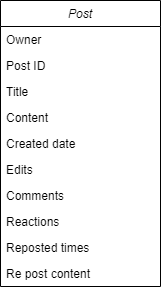

The diagram above was exported from draw.io. Its source (the exported page's mxGraphModel, read from the mxfile embedded in the PNG):
<mxGraphModel dx="1422" dy="786" grid="1" gridSize="10" guides="1" tooltips="1" connect="1" arrows="1" fold="1" page="1" pageScale="1" pageWidth="827" pageHeight="1169" math="0" shadow="0">
  <root>
    <mxCell id="WIyWlLk6GJQsqaUBKTNV-0" />
    <mxCell id="WIyWlLk6GJQsqaUBKTNV-1" parent="WIyWlLk6GJQsqaUBKTNV-0" />
    <mxCell id="zkfFHV4jXpPFQw0GAbJ--0" value="Post" style="swimlane;fontStyle=2;align=center;verticalAlign=top;childLayout=stackLayout;horizontal=1;startSize=26;horizontalStack=0;resizeParent=1;resizeLast=0;collapsible=1;marginBottom=0;rounded=0;shadow=0;strokeWidth=1;" parent="WIyWlLk6GJQsqaUBKTNV-1" vertex="1">
      <mxGeometry x="270" y="280" width="160" height="286" as="geometry">
        <mxRectangle x="230" y="140" width="160" height="26" as="alternateBounds" />
      </mxGeometry>
    </mxCell>
    <mxCell id="nnmDcBP1HyvBlfSKfcp_-7" value="Owner" style="text;align=left;verticalAlign=top;spacingLeft=4;spacingRight=4;overflow=hidden;rotatable=0;points=[[0,0.5],[1,0.5]];portConstraint=eastwest;rounded=0;shadow=0;html=0;" vertex="1" parent="zkfFHV4jXpPFQw0GAbJ--0">
      <mxGeometry y="26" width="160" height="26" as="geometry" />
    </mxCell>
    <mxCell id="nnmDcBP1HyvBlfSKfcp_-3" value="Post ID" style="text;align=left;verticalAlign=top;spacingLeft=4;spacingRight=4;overflow=hidden;rotatable=0;points=[[0,0.5],[1,0.5]];portConstraint=eastwest;rounded=0;shadow=0;html=0;" vertex="1" parent="zkfFHV4jXpPFQw0GAbJ--0">
      <mxGeometry y="52" width="160" height="26" as="geometry" />
    </mxCell>
    <mxCell id="zkfFHV4jXpPFQw0GAbJ--1" value="Title" style="text;align=left;verticalAlign=top;spacingLeft=4;spacingRight=4;overflow=hidden;rotatable=0;points=[[0,0.5],[1,0.5]];portConstraint=eastwest;" parent="zkfFHV4jXpPFQw0GAbJ--0" vertex="1">
      <mxGeometry y="78" width="160" height="26" as="geometry" />
    </mxCell>
    <mxCell id="zkfFHV4jXpPFQw0GAbJ--2" value="Content" style="text;align=left;verticalAlign=top;spacingLeft=4;spacingRight=4;overflow=hidden;rotatable=0;points=[[0,0.5],[1,0.5]];portConstraint=eastwest;rounded=0;shadow=0;html=0;" parent="zkfFHV4jXpPFQw0GAbJ--0" vertex="1">
      <mxGeometry y="104" width="160" height="26" as="geometry" />
    </mxCell>
    <mxCell id="zkfFHV4jXpPFQw0GAbJ--3" value="Created date" style="text;align=left;verticalAlign=top;spacingLeft=4;spacingRight=4;overflow=hidden;rotatable=0;points=[[0,0.5],[1,0.5]];portConstraint=eastwest;rounded=0;shadow=0;html=0;" parent="zkfFHV4jXpPFQw0GAbJ--0" vertex="1">
      <mxGeometry y="130" width="160" height="26" as="geometry" />
    </mxCell>
    <mxCell id="nnmDcBP1HyvBlfSKfcp_-0" value="Edits" style="text;align=left;verticalAlign=top;spacingLeft=4;spacingRight=4;overflow=hidden;rotatable=0;points=[[0,0.5],[1,0.5]];portConstraint=eastwest;rounded=0;shadow=0;html=0;" vertex="1" parent="zkfFHV4jXpPFQw0GAbJ--0">
      <mxGeometry y="156" width="160" height="26" as="geometry" />
    </mxCell>
    <mxCell id="nnmDcBP1HyvBlfSKfcp_-1" value="Comments" style="text;align=left;verticalAlign=top;spacingLeft=4;spacingRight=4;overflow=hidden;rotatable=0;points=[[0,0.5],[1,0.5]];portConstraint=eastwest;rounded=0;shadow=0;html=0;" vertex="1" parent="zkfFHV4jXpPFQw0GAbJ--0">
      <mxGeometry y="182" width="160" height="26" as="geometry" />
    </mxCell>
    <mxCell id="nnmDcBP1HyvBlfSKfcp_-2" value="Reactions" style="text;align=left;verticalAlign=top;spacingLeft=4;spacingRight=4;overflow=hidden;rotatable=0;points=[[0,0.5],[1,0.5]];portConstraint=eastwest;rounded=0;shadow=0;html=0;" vertex="1" parent="zkfFHV4jXpPFQw0GAbJ--0">
      <mxGeometry y="208" width="160" height="26" as="geometry" />
    </mxCell>
    <mxCell id="nnmDcBP1HyvBlfSKfcp_-6" value="Reposted times" style="text;align=left;verticalAlign=top;spacingLeft=4;spacingRight=4;overflow=hidden;rotatable=0;points=[[0,0.5],[1,0.5]];portConstraint=eastwest;rounded=0;shadow=0;html=0;" vertex="1" parent="zkfFHV4jXpPFQw0GAbJ--0">
      <mxGeometry y="234" width="160" height="26" as="geometry" />
    </mxCell>
    <mxCell id="nnmDcBP1HyvBlfSKfcp_-8" value="Re post content" style="text;align=left;verticalAlign=top;spacingLeft=4;spacingRight=4;overflow=hidden;rotatable=0;points=[[0,0.5],[1,0.5]];portConstraint=eastwest;rounded=0;shadow=0;html=0;" vertex="1" parent="zkfFHV4jXpPFQw0GAbJ--0">
      <mxGeometry y="260" width="160" height="26" as="geometry" />
    </mxCell>
  </root>
</mxGraphModel>